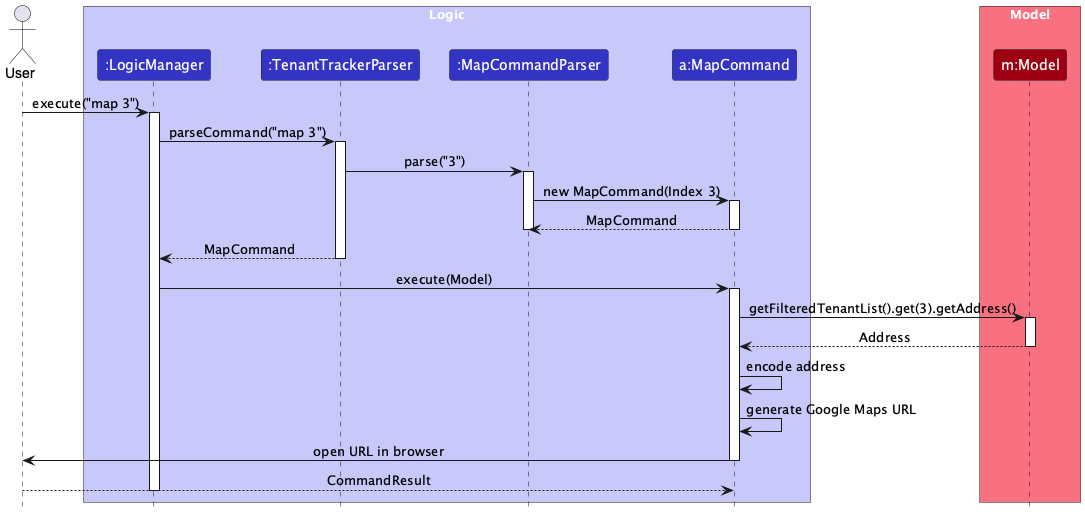

The diagram above was rendered by PlantUML. Its source (embedded in the PNG):
@startuml
!include style.puml
skinparam ArrowFontStyle plain

actor User

box "Logic" LOGIC_COLOR_T1
participant ":LogicManager" as LogicManager LOGIC_COLOR
participant ":TenantTrackerParser" as TenantTrackerParser LOGIC_COLOR
participant ":MapCommandParser" as MapCommandParser LOGIC_COLOR
participant "a:MapCommand" as MapCommand LOGIC_COLOR
end box

box "Model" MODEL_COLOR_T1
participant "m:Model" as Model MODEL_COLOR
end box

User -> LogicManager: execute("map 3")
activate LogicManager

LogicManager -> TenantTrackerParser: parseCommand("map 3")
activate TenantTrackerParser

TenantTrackerParser -> MapCommandParser: parse("3")
activate MapCommandParser

MapCommandParser -> MapCommand: new MapCommand(Index 3)
activate MapCommand
return MapCommand
deactivate MapCommandParser

return MapCommand
deactivate TenantTrackerParser

LogicManager -> MapCommand: execute(Model)
activate MapCommand

MapCommand -> Model: getFilteredTenantList().get(3).getAddress()
activate Model
return Address
deactivate Model

MapCommand -> MapCommand: encode address
MapCommand -> MapCommand: generate Google Maps URL
MapCommand -> User: open URL in browser
deactivate MapCommand

return CommandResult
deactivate LogicManager
@enduml